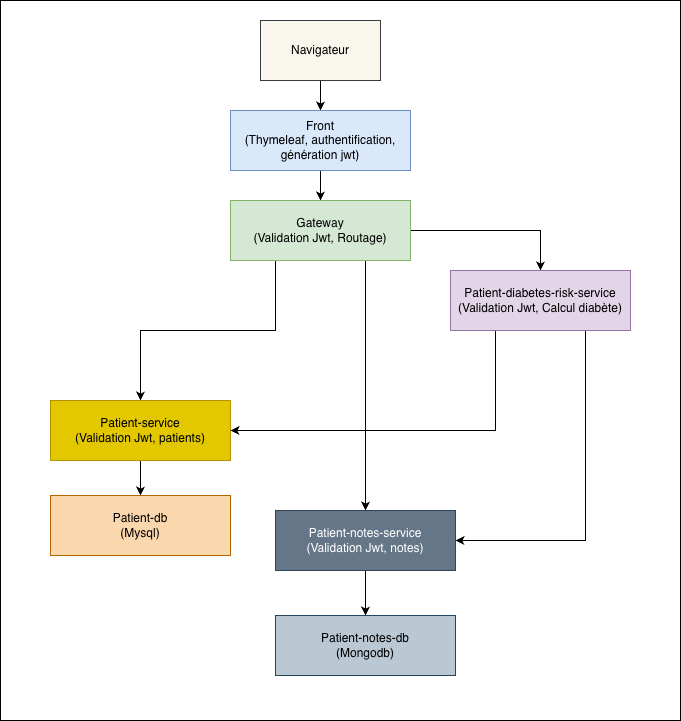

The diagram above was exported from draw.io. Its source (the exported page's mxGraphModel, read from the mxfile embedded in the PNG):
<mxGraphModel dx="992" dy="914" grid="1" gridSize="10" guides="1" tooltips="1" connect="1" arrows="1" fold="1" page="1" pageScale="1" pageWidth="827" pageHeight="1169" math="0" shadow="0">
  <root>
    <mxCell id="0" />
    <mxCell id="1" parent="0" />
    <mxCell id="4du_Sueh5kOPuTpZO8CP-21" parent="1" style="rounded=0;whiteSpace=wrap;html=1;" value="" vertex="1">
      <mxGeometry height="720" width="680" x="10" y="30" as="geometry" />
    </mxCell>
    <mxCell id="4du_Sueh5kOPuTpZO8CP-11" edge="1" parent="1" source="4du_Sueh5kOPuTpZO8CP-1" style="edgeStyle=orthogonalEdgeStyle;rounded=0;orthogonalLoop=1;jettySize=auto;html=1;exitX=0.5;exitY=1;exitDx=0;exitDy=0;entryX=0.5;entryY=0;entryDx=0;entryDy=0;" target="4du_Sueh5kOPuTpZO8CP-2">
      <mxGeometry relative="1" as="geometry" />
    </mxCell>
    <mxCell id="4du_Sueh5kOPuTpZO8CP-1" parent="1" style="rounded=0;whiteSpace=wrap;html=1;fillColor=#f9f7ed;strokeColor=#36393d;" value="Navigateur" vertex="1">
      <mxGeometry height="60" width="120" x="270" y="50" as="geometry" />
    </mxCell>
    <mxCell id="4du_Sueh5kOPuTpZO8CP-12" edge="1" parent="1" source="4du_Sueh5kOPuTpZO8CP-2" style="edgeStyle=orthogonalEdgeStyle;rounded=0;orthogonalLoop=1;jettySize=auto;html=1;exitX=0.5;exitY=1;exitDx=0;exitDy=0;entryX=0.5;entryY=0;entryDx=0;entryDy=0;" target="4du_Sueh5kOPuTpZO8CP-3">
      <mxGeometry relative="1" as="geometry" />
    </mxCell>
    <mxCell id="4du_Sueh5kOPuTpZO8CP-2" parent="1" style="rounded=0;whiteSpace=wrap;html=1;fillColor=#dae8fc;strokeColor=#6c8ebf;" value="Front&lt;br&gt;(Thymeleaf, authentification, génération jwt)" vertex="1">
      <mxGeometry height="60" width="180" x="240" y="140" as="geometry" />
    </mxCell>
    <mxCell id="4du_Sueh5kOPuTpZO8CP-10" edge="1" parent="1" source="4du_Sueh5kOPuTpZO8CP-3" style="edgeStyle=orthogonalEdgeStyle;rounded=0;orthogonalLoop=1;jettySize=auto;html=1;exitX=1;exitY=0.5;exitDx=0;exitDy=0;entryX=0.5;entryY=0;entryDx=0;entryDy=0;" target="4du_Sueh5kOPuTpZO8CP-6">
      <mxGeometry relative="1" as="geometry" />
    </mxCell>
    <mxCell id="4du_Sueh5kOPuTpZO8CP-13" edge="1" parent="1" source="4du_Sueh5kOPuTpZO8CP-3" style="edgeStyle=orthogonalEdgeStyle;rounded=0;orthogonalLoop=1;jettySize=auto;html=1;exitX=0.25;exitY=1;exitDx=0;exitDy=0;entryX=0.5;entryY=0;entryDx=0;entryDy=0;" target="4du_Sueh5kOPuTpZO8CP-4">
      <mxGeometry relative="1" as="geometry" />
    </mxCell>
    <mxCell id="4du_Sueh5kOPuTpZO8CP-14" edge="1" parent="1" source="4du_Sueh5kOPuTpZO8CP-3" style="edgeStyle=orthogonalEdgeStyle;rounded=0;orthogonalLoop=1;jettySize=auto;html=1;exitX=0.75;exitY=1;exitDx=0;exitDy=0;entryX=0.5;entryY=0;entryDx=0;entryDy=0;" target="4du_Sueh5kOPuTpZO8CP-5">
      <mxGeometry relative="1" as="geometry" />
    </mxCell>
    <mxCell id="4du_Sueh5kOPuTpZO8CP-3" parent="1" style="rounded=0;whiteSpace=wrap;html=1;fillColor=#d5e8d4;strokeColor=#82b366;" value="Gateway&lt;br&gt;(Validation Jwt, Routage)" vertex="1">
      <mxGeometry height="60" width="180" x="240" y="230" as="geometry" />
    </mxCell>
    <mxCell id="4du_Sueh5kOPuTpZO8CP-15" edge="1" parent="1" source="4du_Sueh5kOPuTpZO8CP-4" style="edgeStyle=orthogonalEdgeStyle;rounded=0;orthogonalLoop=1;jettySize=auto;html=1;exitX=0.5;exitY=1;exitDx=0;exitDy=0;entryX=0.5;entryY=0;entryDx=0;entryDy=0;" target="4du_Sueh5kOPuTpZO8CP-7">
      <mxGeometry relative="1" as="geometry" />
    </mxCell>
    <mxCell id="4du_Sueh5kOPuTpZO8CP-4" parent="1" style="rounded=0;whiteSpace=wrap;html=1;fillColor=#e3c800;fontColor=#000000;strokeColor=#B09500;" value="Patient-service&lt;br&gt;(Validation Jwt, patients)" vertex="1">
      <mxGeometry height="60" width="180" x="60" y="430" as="geometry" />
    </mxCell>
    <mxCell id="4du_Sueh5kOPuTpZO8CP-16" edge="1" parent="1" source="4du_Sueh5kOPuTpZO8CP-5" style="edgeStyle=orthogonalEdgeStyle;rounded=0;orthogonalLoop=1;jettySize=auto;html=1;exitX=0.5;exitY=1;exitDx=0;exitDy=0;entryX=0.5;entryY=0;entryDx=0;entryDy=0;" target="4du_Sueh5kOPuTpZO8CP-8">
      <mxGeometry relative="1" as="geometry" />
    </mxCell>
    <mxCell id="4du_Sueh5kOPuTpZO8CP-5" parent="1" style="rounded=0;whiteSpace=wrap;html=1;fillColor=#647687;fontColor=#ffffff;strokeColor=#314354;" value="Patient-notes-service&lt;br&gt;(Validation Jwt, notes)" vertex="1">
      <mxGeometry height="60" width="180" x="285" y="540" as="geometry" />
    </mxCell>
    <mxCell id="4du_Sueh5kOPuTpZO8CP-19" edge="1" parent="1" source="4du_Sueh5kOPuTpZO8CP-6" style="edgeStyle=orthogonalEdgeStyle;rounded=0;orthogonalLoop=1;jettySize=auto;html=1;exitX=0.75;exitY=1;exitDx=0;exitDy=0;entryX=1;entryY=0.5;entryDx=0;entryDy=0;" target="4du_Sueh5kOPuTpZO8CP-5">
      <mxGeometry relative="1" as="geometry" />
    </mxCell>
    <mxCell id="4du_Sueh5kOPuTpZO8CP-20" edge="1" parent="1" source="4du_Sueh5kOPuTpZO8CP-6" style="edgeStyle=orthogonalEdgeStyle;rounded=0;orthogonalLoop=1;jettySize=auto;html=1;exitX=0.25;exitY=1;exitDx=0;exitDy=0;entryX=1;entryY=0.5;entryDx=0;entryDy=0;" target="4du_Sueh5kOPuTpZO8CP-4">
      <mxGeometry relative="1" as="geometry" />
    </mxCell>
    <mxCell id="4du_Sueh5kOPuTpZO8CP-6" parent="1" style="rounded=0;whiteSpace=wrap;html=1;fillColor=#e1d5e7;strokeColor=#9673a6;" value="Patient-diabetes-risk-service&lt;br&gt;(Validation Jwt, Calcul diabète)" vertex="1">
      <mxGeometry height="60" width="180" x="460" y="300" as="geometry" />
    </mxCell>
    <mxCell id="4du_Sueh5kOPuTpZO8CP-7" parent="1" style="rounded=0;whiteSpace=wrap;html=1;fillColor=#fad7ac;strokeColor=#b46504;" value="Patient-db&lt;br&gt;(Mysql)" vertex="1">
      <mxGeometry height="60" width="180" x="60" y="525" as="geometry" />
    </mxCell>
    <mxCell id="4du_Sueh5kOPuTpZO8CP-8" parent="1" style="rounded=0;whiteSpace=wrap;html=1;fillColor=#bac8d3;strokeColor=#23445d;" value="Patient-notes-db&lt;br&gt;(Mongodb)" vertex="1">
      <mxGeometry height="60" width="180" x="285" y="645" as="geometry" />
    </mxCell>
  </root>
</mxGraphModel>